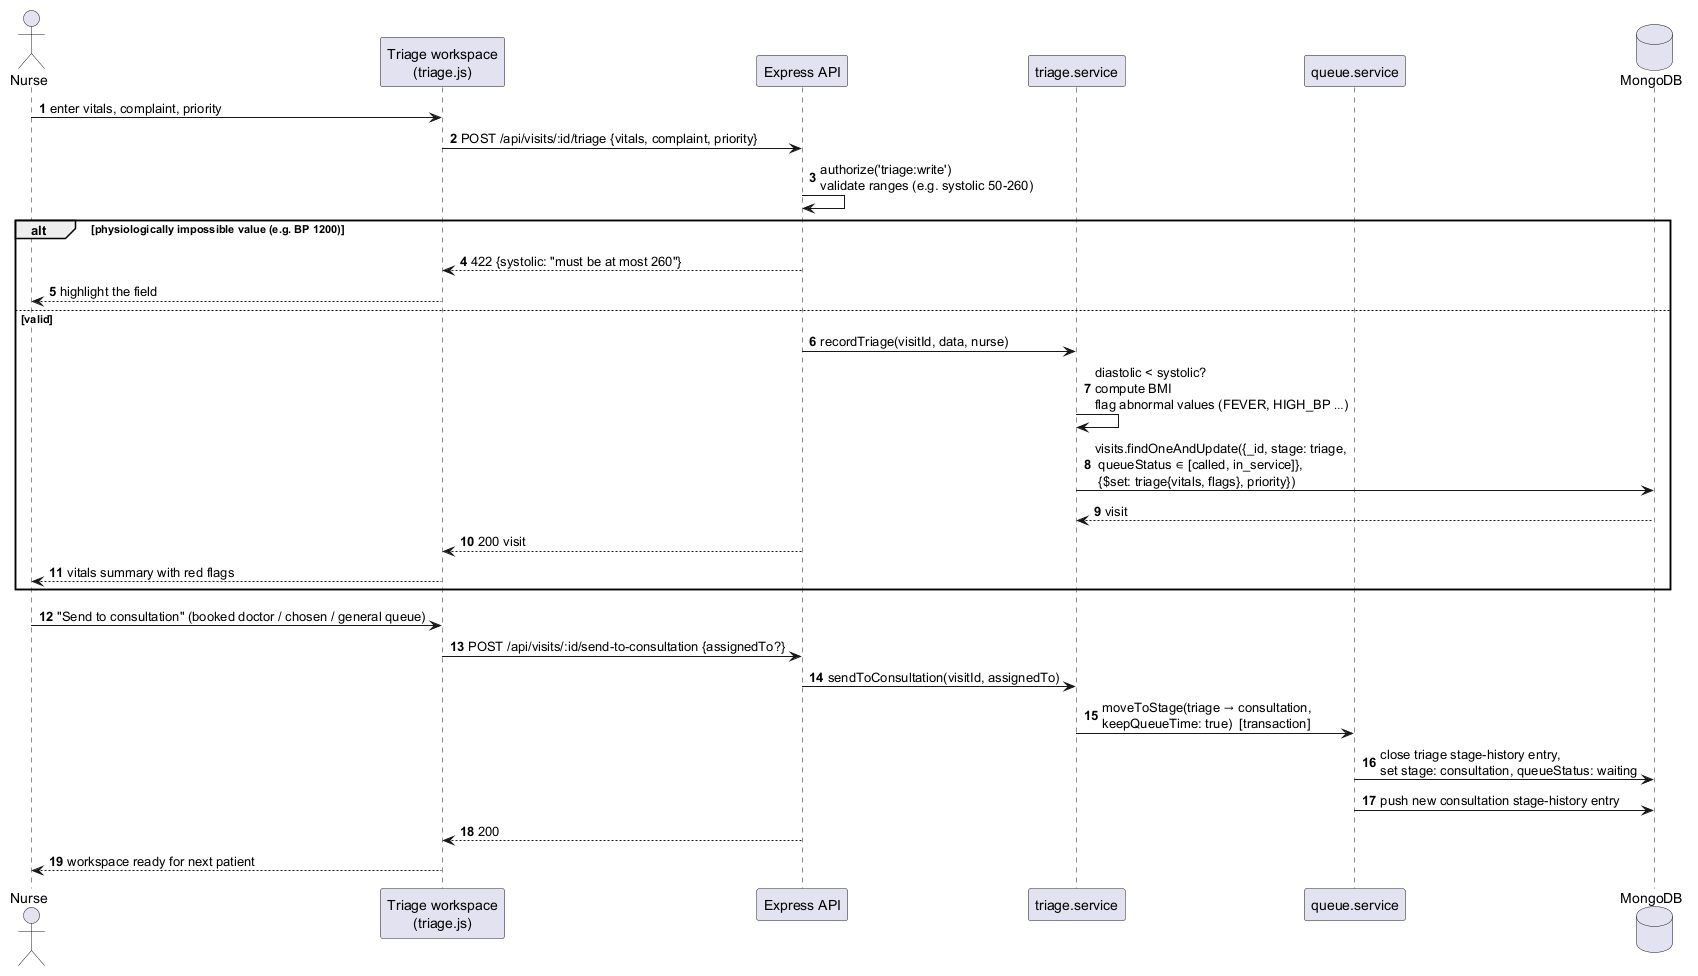

The diagram above was rendered by PlantUML. Its source (embedded in the PNG):
@startuml seq-triage
' Sequence: nurse assessment and vital signs (FR-NUR-02..05)
' Matches: POST /api/visits/:id/triage, POST /api/visits/:id/send-to-consultation
autonumber
skinparam shadowing false
actor Nurse as N
participant "Triage workspace\n(triage.js)" as UI
participant "Express API" as API
participant "triage.service" as TS
participant "queue.service" as QS
database "MongoDB" as DB

N -> UI : enter vitals, complaint, priority
UI -> API : POST /api/visits/:id/triage {vitals, complaint, priority}
API -> API : authorize('triage:write')\nvalidate ranges (e.g. systolic 50-260)
alt physiologically impossible value (e.g. BP 1200)
  API --> UI : 422 {systolic: "must be at most 260"}
  UI --> N : highlight the field
else valid
  API -> TS : recordTriage(visitId, data, nurse)
  TS -> TS : diastolic < systolic?\ncompute BMI\nflag abnormal values (FEVER, HIGH_BP …)
  TS -> DB : visits.findOneAndUpdate({_id, stage: triage,\n queueStatus ∈ [called, in_service]},\n {$set: triage{vitals, flags}, priority})
  DB --> TS : visit
  API --> UI : 200 visit
  UI --> N : vitals summary with red flags
end

N -> UI : "Send to consultation" (booked doctor / chosen / general queue)
UI -> API : POST /api/visits/:id/send-to-consultation {assignedTo?}
API -> TS : sendToConsultation(visitId, assignedTo)
TS -> QS : moveToStage(triage → consultation,\nkeepQueueTime: true)  [transaction]
QS -> DB : close triage stage-history entry,\nset stage: consultation, queueStatus: waiting
QS -> DB : push new consultation stage-history entry
API --> UI : 200
UI --> N : workspace ready for next patient
@enduml